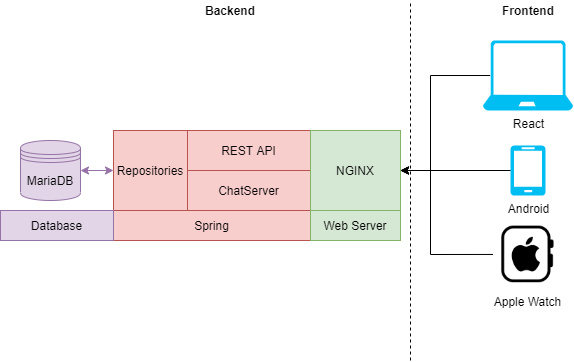

The diagram above was exported from draw.io. Its source (the exported page's mxGraphModel, read from the mxfile embedded in the PNG):
<mxGraphModel dx="1195" dy="705" grid="1" gridSize="10" guides="1" tooltips="1" connect="1" arrows="1" fold="1" page="1" pageScale="1" pageWidth="827" pageHeight="1169" math="0" shadow="0">
  <root>
    <mxCell id="0" />
    <mxCell id="1" parent="0" />
    <mxCell id="--pyhN2y52lYRslHdjqs-16" style="edgeStyle=orthogonalEdgeStyle;rounded=0;orthogonalLoop=1;jettySize=auto;html=1;entryX=0;entryY=0.5;entryDx=0;entryDy=0;startArrow=classic;startFill=1;endArrow=classic;endFill=1;fillColor=#e1d5e7;strokeColor=#9673a6;" edge="1" parent="1" source="--pyhN2y52lYRslHdjqs-4" target="--pyhN2y52lYRslHdjqs-14">
      <mxGeometry relative="1" as="geometry" />
    </mxCell>
    <mxCell id="--pyhN2y52lYRslHdjqs-4" value="MariaDB" style="shape=datastore;whiteSpace=wrap;html=1;fillColor=#e1d5e7;strokeColor=#9673a6;" vertex="1" parent="1">
      <mxGeometry x="100" y="300" width="60" height="60" as="geometry" />
    </mxCell>
    <mxCell id="--pyhN2y52lYRslHdjqs-7" value="Backend" style="text;html=1;strokeColor=none;fillColor=none;align=center;verticalAlign=middle;whiteSpace=wrap;rounded=0;fontStyle=1" vertex="1" parent="1">
      <mxGeometry x="290" y="160" width="40" height="20" as="geometry" />
    </mxCell>
    <mxCell id="--pyhN2y52lYRslHdjqs-8" value="React&lt;br&gt;" style="verticalLabelPosition=bottom;html=1;verticalAlign=top;align=center;strokeColor=none;fillColor=#00BEF2;shape=mxgraph.azure.laptop;pointerEvents=1;" vertex="1" parent="1">
      <mxGeometry x="562.5" y="200" width="90" height="70" as="geometry" />
    </mxCell>
    <mxCell id="--pyhN2y52lYRslHdjqs-9" value="Android" style="verticalLabelPosition=bottom;html=1;verticalAlign=top;align=center;strokeColor=none;fillColor=#00BEF2;shape=mxgraph.azure.mobile;pointerEvents=1;" vertex="1" parent="1">
      <mxGeometry x="590" y="305" width="35" height="50" as="geometry" />
    </mxCell>
    <mxCell id="--pyhN2y52lYRslHdjqs-12" value="REST API" style="rounded=0;whiteSpace=wrap;html=1;fillColor=#f8cecc;strokeColor=#b85450;" vertex="1" parent="1">
      <mxGeometry x="267" y="290" width="123" height="40" as="geometry" />
    </mxCell>
    <mxCell id="--pyhN2y52lYRslHdjqs-13" value="ChatServer" style="rounded=0;whiteSpace=wrap;html=1;fillColor=#f8cecc;strokeColor=#b85450;" vertex="1" parent="1">
      <mxGeometry x="267" y="330" width="123" height="40" as="geometry" />
    </mxCell>
    <mxCell id="--pyhN2y52lYRslHdjqs-14" value="Repositories" style="rounded=0;whiteSpace=wrap;html=1;fillColor=#f8cecc;strokeColor=#b85450;" vertex="1" parent="1">
      <mxGeometry x="193" y="290" width="74" height="80" as="geometry" />
    </mxCell>
    <mxCell id="--pyhN2y52lYRslHdjqs-19" value="Frontend" style="text;html=1;strokeColor=none;fillColor=none;align=center;verticalAlign=middle;whiteSpace=wrap;rounded=0;fontStyle=1" vertex="1" parent="1">
      <mxGeometry x="587.5" y="160" width="40" height="20" as="geometry" />
    </mxCell>
    <mxCell id="--pyhN2y52lYRslHdjqs-21" value="" style="endArrow=none;html=1;dashed=1;" edge="1" parent="1">
      <mxGeometry width="50" height="50" relative="1" as="geometry">
        <mxPoint x="490" y="520" as="sourcePoint" />
        <mxPoint x="490" y="160" as="targetPoint" />
      </mxGeometry>
    </mxCell>
    <mxCell id="--pyhN2y52lYRslHdjqs-29" value="Apple Watch" style="shape=image;verticalLabelPosition=bottom;labelBackgroundColor=#ffffff;verticalAlign=top;aspect=fixed;imageAspect=0;image=https://lh3.googleusercontent.com/proxy/1iw7hHa3eswHSagVMPUFcDhuvA2SPbo_gYdvIVD5lZIroyPuu_QoRwZ2tn0qY-TS7S4Gdo-qHRDz3RNi6gxvBdVT_KFd;" vertex="1" parent="1">
      <mxGeometry x="572.5" y="380" width="70" height="67.9" as="geometry" />
    </mxCell>
    <mxCell id="--pyhN2y52lYRslHdjqs-34" style="edgeStyle=orthogonalEdgeStyle;rounded=0;orthogonalLoop=1;jettySize=auto;html=1;entryX=0.08;entryY=0.5;entryDx=0;entryDy=0;entryPerimeter=0;startArrow=classic;startFill=1;endArrow=none;endFill=0;" edge="1" parent="1" source="--pyhN2y52lYRslHdjqs-32" target="--pyhN2y52lYRslHdjqs-8">
      <mxGeometry relative="1" as="geometry">
        <Array as="points">
          <mxPoint x="510" y="330" />
          <mxPoint x="510" y="235" />
        </Array>
      </mxGeometry>
    </mxCell>
    <mxCell id="--pyhN2y52lYRslHdjqs-35" style="edgeStyle=orthogonalEdgeStyle;rounded=0;orthogonalLoop=1;jettySize=auto;html=1;entryX=0;entryY=0.5;entryDx=0;entryDy=0;entryPerimeter=0;startArrow=classic;startFill=1;endArrow=none;endFill=0;" edge="1" parent="1" source="--pyhN2y52lYRslHdjqs-32" target="--pyhN2y52lYRslHdjqs-9">
      <mxGeometry relative="1" as="geometry" />
    </mxCell>
    <mxCell id="--pyhN2y52lYRslHdjqs-36" style="edgeStyle=orthogonalEdgeStyle;rounded=0;orthogonalLoop=1;jettySize=auto;html=1;entryX=0;entryY=0.5;entryDx=0;entryDy=0;startArrow=classic;startFill=1;endArrow=none;endFill=0;" edge="1" parent="1" source="--pyhN2y52lYRslHdjqs-32" target="--pyhN2y52lYRslHdjqs-29">
      <mxGeometry relative="1" as="geometry">
        <Array as="points">
          <mxPoint x="510" y="330" />
          <mxPoint x="510" y="414" />
        </Array>
      </mxGeometry>
    </mxCell>
    <mxCell id="--pyhN2y52lYRslHdjqs-32" value="NGINX" style="rounded=0;whiteSpace=wrap;html=1;fillColor=#d5e8d4;strokeColor=#82b366;" vertex="1" parent="1">
      <mxGeometry x="390" y="290" width="90" height="80" as="geometry" />
    </mxCell>
    <mxCell id="--pyhN2y52lYRslHdjqs-38" value="Spring" style="rounded=0;whiteSpace=wrap;html=1;fillColor=#f8cecc;strokeColor=#b85450;" vertex="1" parent="1">
      <mxGeometry x="193" y="370" width="197" height="30" as="geometry" />
    </mxCell>
    <mxCell id="--pyhN2y52lYRslHdjqs-39" value="Web Server" style="rounded=0;whiteSpace=wrap;html=1;fillColor=#d5e8d4;strokeColor=#82b366;" vertex="1" parent="1">
      <mxGeometry x="390" y="370" width="90" height="30" as="geometry" />
    </mxCell>
    <mxCell id="--pyhN2y52lYRslHdjqs-40" value="Database" style="rounded=0;whiteSpace=wrap;html=1;fillColor=#e1d5e7;strokeColor=#9673a6;" vertex="1" parent="1">
      <mxGeometry x="80" y="370" width="113" height="30" as="geometry" />
    </mxCell>
  </root>
</mxGraphModel>